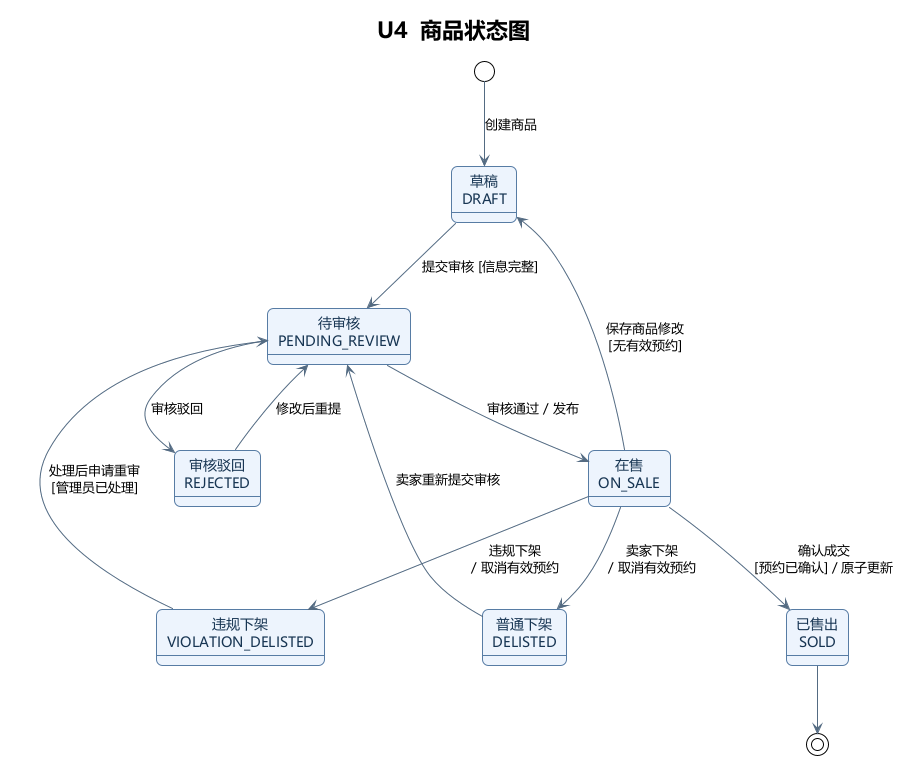

The diagram above was rendered by PlantUML. Its source (embedded in the PNG):
@startuml
!theme plain
skinparam backgroundColor #FFFFFF
skinparam defaultFontName "Microsoft YaHei"
skinparam shadowing false
skinparam roundcorner 12
skinparam ArrowColor #546B82
skinparam DefaultTextAlignment center
skinparam packageBackgroundColor #F7F9FC
skinparam packageBorderColor #91A5BC
top to bottom direction
skinparam nodesep 66
skinparam ranksep 66
skinparam state {
  BackgroundColor #EDF4FD
  BorderColor #577CA4
  FontColor #173553
}

title U4  商品状态图

state "草稿\nDRAFT" as DRAFT
state "待审核\nPENDING_REVIEW" as PENDING
state "审核驳回\nREJECTED" as REJECTED
state "在售\nON_SALE" as ON_SALE
state "普通下架\nDELISTED" as DELISTED
state "违规下架\nVIOLATION_DELISTED" as VIOLATION
state "已售出\nSOLD" as SOLD

' 来源：REQ-003
[*] --> DRAFT : 创建商品
' 来源：REQ-003, REQ-004
DRAFT --> PENDING : 提交审核 [信息完整]
' 来源：REQ-004
PENDING --> ON_SALE : 审核通过 / 发布
' 来源：REQ-004
PENDING --> REJECTED : 审核驳回
' 来源：REQ-004
REJECTED --> PENDING : 修改后重提
' REQ-005 V1.2：六字段的任意实际修改都会先将商品撤回草稿
' 来源：REQ-005, REQ-014
ON_SALE --> DRAFT : 保存商品修改\n[无有效预约]
' 来源：REQ-006, REQ-015
ON_SALE --> DELISTED : 卖家下架\n/ 取消有效预约
' 来源：REQ-006, REQ-015
ON_SALE --> VIOLATION : 违规下架\n/ 取消有效预约
' 来源：REQ-011, REQ-015
ON_SALE --> SOLD : 确认成交\n[预约已确认] / 原子更新
' 来源：REQ-004, REQ-006
DELISTED --> PENDING : 卖家重新提交审核
' 来源：REQ-004, REQ-006
VIOLATION --> PENDING : 处理后申请重审\n[管理员已处理]
' 来源：REQ-011
SOLD --> [*]

@enduml